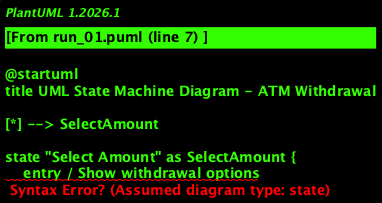

The diagram above was rendered by PlantUML. Its source (embedded in the PNG):
@startuml
title UML State Machine Diagram - ATM Withdrawal

[*] --> SelectAmount

state "Select Amount" as SelectAmount {
    entry / Show withdrawal options
}

state "Custom Value" as CustomValue

state "Verify Transaction" as VerifyTransaction

state "Re-enter Amount" as ReEnterAmount

SelectAmount --> VerifyTransaction : [amount selected]
SelectAmount --> CustomValue : [custom amount]

VerifyTransaction : entry / Verification process
VerifyTransaction : do / Validate transaction
VerifyTransaction : exit / Transaction verified or rejected

VerifyTransaction --> [*] : [transaction accepted]
VerifyTransaction --> ReEnterAmount : [transaction rejected]

ReEnterAmount --> SelectAmount : [re-enter amount]

@enduml